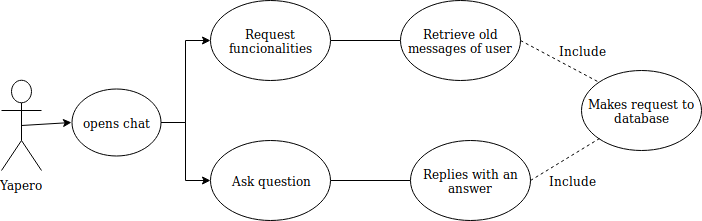

The diagram above was exported from draw.io. Its source (the exported page's mxGraphModel, read from the mxfile embedded in the PNG):
<mxGraphModel dx="840" dy="464" grid="1" gridSize="10" guides="1" tooltips="1" connect="1" arrows="1" fold="1" page="1" pageScale="1" pageWidth="827" pageHeight="1169" math="0" shadow="0">
  <root>
    <mxCell id="0" />
    <mxCell id="1" parent="0" />
    <mxCell id="zaZjiXzPYCZm-q2HLbQk-3" value="Yapero" style="shape=umlActor;verticalLabelPosition=bottom;labelBackgroundColor=#ffffff;verticalAlign=top;html=1;outlineConnect=0;" parent="1" vertex="1">
      <mxGeometry x="50" y="180" width="40" height="90" as="geometry" />
    </mxCell>
    <mxCell id="zaZjiXzPYCZm-q2HLbQk-12" style="edgeStyle=orthogonalEdgeStyle;rounded=0;orthogonalLoop=1;jettySize=auto;html=1;exitX=1;exitY=0.5;exitDx=0;exitDy=0;entryX=0;entryY=0.5;entryDx=0;entryDy=0;" parent="1" source="zaZjiXzPYCZm-q2HLbQk-4" target="zaZjiXzPYCZm-q2HLbQk-8" edge="1">
      <mxGeometry relative="1" as="geometry" />
    </mxCell>
    <mxCell id="zaZjiXzPYCZm-q2HLbQk-13" style="edgeStyle=orthogonalEdgeStyle;rounded=0;orthogonalLoop=1;jettySize=auto;html=1;entryX=0;entryY=0.5;entryDx=0;entryDy=0;" parent="1" source="zaZjiXzPYCZm-q2HLbQk-4" target="zaZjiXzPYCZm-q2HLbQk-9" edge="1">
      <mxGeometry relative="1" as="geometry" />
    </mxCell>
    <mxCell id="zaZjiXzPYCZm-q2HLbQk-4" value="opens chat" style="ellipse;whiteSpace=wrap;html=1;" parent="1" vertex="1">
      <mxGeometry x="120" y="188" width="89" height="67" as="geometry" />
    </mxCell>
    <mxCell id="zaZjiXzPYCZm-q2HLbQk-7" value="" style="endArrow=classic;html=1;exitX=0.5;exitY=0.5;exitDx=0;exitDy=0;exitPerimeter=0;entryX=0;entryY=0.5;entryDx=0;entryDy=0;" parent="1" source="zaZjiXzPYCZm-q2HLbQk-3" target="zaZjiXzPYCZm-q2HLbQk-4" edge="1">
      <mxGeometry width="50" height="50" relative="1" as="geometry">
        <mxPoint x="50" y="360" as="sourcePoint" />
        <mxPoint x="100" y="310" as="targetPoint" />
      </mxGeometry>
    </mxCell>
    <mxCell id="zaZjiXzPYCZm-q2HLbQk-15" style="edgeStyle=orthogonalEdgeStyle;rounded=0;orthogonalLoop=1;jettySize=auto;html=1;exitX=1;exitY=0.5;exitDx=0;exitDy=0;entryX=0;entryY=0.5;entryDx=0;entryDy=0;endArrow=none;endFill=0;" parent="1" source="zaZjiXzPYCZm-q2HLbQk-8" target="zaZjiXzPYCZm-q2HLbQk-10" edge="1">
      <mxGeometry relative="1" as="geometry" />
    </mxCell>
    <mxCell id="zaZjiXzPYCZm-q2HLbQk-8" value="Request funcionalities" style="ellipse;whiteSpace=wrap;html=1;" parent="1" vertex="1">
      <mxGeometry x="259" y="100" width="120" height="80" as="geometry" />
    </mxCell>
    <mxCell id="zaZjiXzPYCZm-q2HLbQk-14" style="edgeStyle=orthogonalEdgeStyle;rounded=0;orthogonalLoop=1;jettySize=auto;html=1;exitX=1;exitY=0.5;exitDx=0;exitDy=0;entryX=0;entryY=0.5;entryDx=0;entryDy=0;endArrow=none;endFill=0;" parent="1" source="zaZjiXzPYCZm-q2HLbQk-9" target="zaZjiXzPYCZm-q2HLbQk-11" edge="1">
      <mxGeometry relative="1" as="geometry" />
    </mxCell>
    <mxCell id="zaZjiXzPYCZm-q2HLbQk-9" value="Ask question" style="ellipse;whiteSpace=wrap;html=1;" parent="1" vertex="1">
      <mxGeometry x="259" y="240" width="120" height="80" as="geometry" />
    </mxCell>
    <mxCell id="zaZjiXzPYCZm-q2HLbQk-10" value="Retrieve old messages of user" style="ellipse;whiteSpace=wrap;html=1;" parent="1" vertex="1">
      <mxGeometry x="449" y="100" width="120" height="80" as="geometry" />
    </mxCell>
    <mxCell id="zaZjiXzPYCZm-q2HLbQk-11" value="Replies with an answer" style="ellipse;whiteSpace=wrap;html=1;" parent="1" vertex="1">
      <mxGeometry x="459" y="240" width="120" height="80" as="geometry" />
    </mxCell>
    <mxCell id="zaZjiXzPYCZm-q2HLbQk-16" value="Makes request to database" style="ellipse;whiteSpace=wrap;html=1;" parent="1" vertex="1">
      <mxGeometry x="630" y="170" width="120" height="80" as="geometry" />
    </mxCell>
    <mxCell id="zaZjiXzPYCZm-q2HLbQk-17" value="" style="endArrow=none;dashed=1;html=1;entryX=0;entryY=0;entryDx=0;entryDy=0;exitX=1;exitY=0.5;exitDx=0;exitDy=0;" parent="1" source="zaZjiXzPYCZm-q2HLbQk-10" target="zaZjiXzPYCZm-q2HLbQk-16" edge="1">
      <mxGeometry width="50" height="50" relative="1" as="geometry">
        <mxPoint x="50" y="390" as="sourcePoint" />
        <mxPoint x="100" y="340" as="targetPoint" />
      </mxGeometry>
    </mxCell>
    <mxCell id="zaZjiXzPYCZm-q2HLbQk-18" value="" style="endArrow=none;dashed=1;html=1;entryX=0;entryY=1;entryDx=0;entryDy=0;exitX=1;exitY=0.5;exitDx=0;exitDy=0;" parent="1" source="zaZjiXzPYCZm-q2HLbQk-11" target="zaZjiXzPYCZm-q2HLbQk-16" edge="1">
      <mxGeometry width="50" height="50" relative="1" as="geometry">
        <mxPoint x="50" y="390" as="sourcePoint" />
        <mxPoint x="100" y="340" as="targetPoint" />
      </mxGeometry>
    </mxCell>
    <mxCell id="zaZjiXzPYCZm-q2HLbQk-19" value="Include" style="text;html=1;strokeColor=none;fillColor=none;align=center;verticalAlign=middle;whiteSpace=wrap;rounded=0;" parent="1" vertex="1">
      <mxGeometry x="610" y="140" width="40" height="20" as="geometry" />
    </mxCell>
    <mxCell id="zaZjiXzPYCZm-q2HLbQk-20" value="Include" style="text;html=1;strokeColor=none;fillColor=none;align=center;verticalAlign=middle;whiteSpace=wrap;rounded=0;" parent="1" vertex="1">
      <mxGeometry x="600" y="270" width="40" height="20" as="geometry" />
    </mxCell>
  </root>
</mxGraphModel>